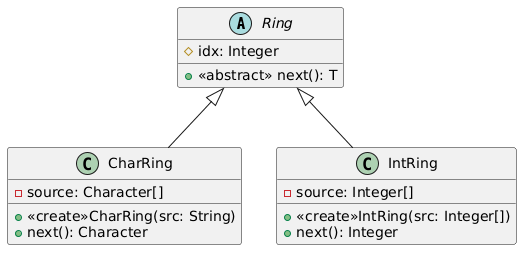

The diagram above was rendered by PlantUML. Its source (embedded in the PNG):
@startuml
abstract Ring{
#idx: Integer
+<<abstract>> next(): T
}
class CharRing{
-source: Character[]
+<<create>>CharRing(src: String)
+next(): Character
}
class IntRing{
-source: Integer[]
+<<create>>IntRing(src: Integer[])
+next(): Integer
}

CharRing -up-|>Ring
IntRing -up-|>Ring
@enduml